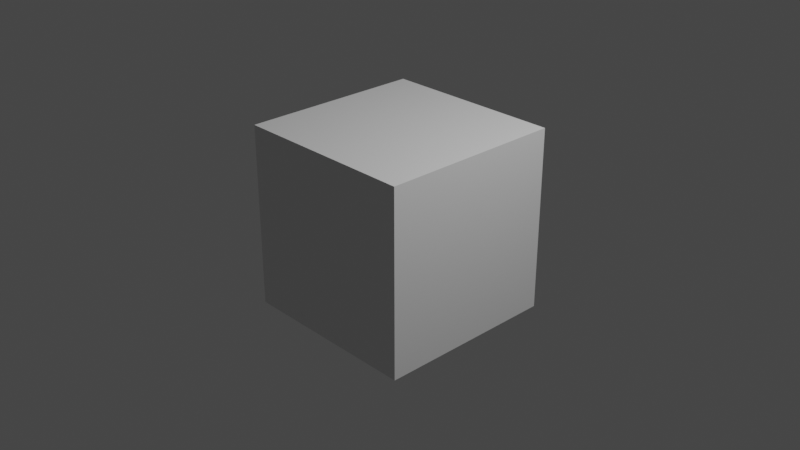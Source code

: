 # Source: harrison_ford.blend  (saved by Blender 3.3.6; exported with 4.5.12 LTS)
import bpy
from mathutils import Matrix  # noqa: F401  (used for matrix-valued properties, if any)

bpy.ops.wm.read_factory_settings(use_empty=True)
scene = bpy.context.scene
scene.name = 'Scene'

# ---- collections
col_collection = bpy.data.collections.new('Collection'); scene.collection.children.link(col_collection)

# ---- materials (node trees are filled in below, after node groups)
mat_material = bpy.data.materials.new('Material')
mat_material.alpha_threshold = 0.0
mat_material.use_transparent_shadow = False
mat_material.roughness = 0.5
mat_material.line_color = (0.0, 0.0, 0.0, 1.0)

# ---- material node trees
mat_material.use_nodes = True; mat_material.node_tree.nodes.clear()
_N = mat_material.node_tree.nodes; _L = mat_material.node_tree.links
n0 = _N.new('ShaderNodeOutputMaterial'); n0.name = 'Material Output'; n0.location = (300, 300)
n1 = _N.new('ShaderNodeBsdfPrincipled'); n1.name = 'Principled BSDF'; n1.location = (10, 300)
n1.distribution = 'GGX'
n1.subsurface_method = 'RANDOM_WALK_SKIN'
n1.inputs[3].default_value = 1.45
n1.inputs[27].default_value = (0.0, 0.0, 0.0, 1.0)
n1.inputs[28].default_value = 1.0
_L.new(n1.outputs[0], n0.inputs[0])
n0.is_active_output = True

# ---- world
world_world = bpy.data.worlds.new('World'); scene.world = world_world
world_world.use_nodes = True; world_world.node_tree.nodes.clear()
_N = world_world.node_tree.nodes; _L = world_world.node_tree.links
n0 = _N.new('ShaderNodeOutputWorld'); n0.name = 'World Output'; n0.location = (300, 300)
n1 = _N.new('ShaderNodeBackground'); n1.name = 'Background'; n1.location = (10, 300)
n1.inputs[0].default_value = (0.05088, 0.05088, 0.05088, 1.0)
_L.new(n1.outputs[0], n0.inputs[0])
n0.is_active_output = True
world_world.color = (0.05088, 0.05088, 0.05088)
world_world.use_sun_shadow = False
world_world.sun_shadow_jitter_overblur = 0.0

# ---- cameras
cam_camera = bpy.data.cameras.new('Camera')
cam_camera.clip_end = 100.0
cam_camera.ortho_scale = 7.314

# ---- lights
light_light = bpy.data.lights.new('Light', 'POINT')
light_light.transmission_factor = 0.0
light_light.energy = 1000.0
light_light.shadow_soft_size = 0.1
light_light.shadow_maximum_resolution = 0.006
light_light.use_absolute_resolution = True

# ---- meshes
me_cube = bpy.data.meshes.new('Cube')
me_cube.from_pydata([(1.0, 1.0, 1.0), (1.0, 1.0, -1.0), (1.0, -1.0, 1.0), (1.0, -1.0, -1.0), (-1.0, 1.0, 1.0), (-1.0, 1.0, -1.0), (-1.0, -1.0, 1.0), (-1.0, -1.0, -1.0)], [], [(0, 4, 6, 2), (3, 2, 6, 7), (7, 6, 4, 5), (5, 1, 3, 7), (1, 0, 2, 3), (5, 4, 0, 1)])
_uv = me_cube.uv_layers.new(name='UVMap')
_uv.uv.foreach_set('vector', [0.625, 0.5, 0.875, 0.5, 0.875, 0.75, 0.625, 0.75, 0.375, 0.75, 0.625, 0.75, 0.625, 1.0, 0.375, 1.0, 0.375, 0.0, 0.625, 0.0, 0.625, 0.25, 0.375, 0.25, 0.125, 0.5, 0.375, 0.5, 0.375, 0.75, 0.125, 0.75, 0.375, 0.5, 0.625, 0.5, 0.625, 0.75, 0.375, 0.75, 0.375, 0.25, 0.625, 0.25, 0.625, 0.5, 0.375, 0.5])
me_cube.materials.append(mat_material)
me_cube.use_mirror_vertex_groups = False
me_cube.update()
me_harrisonfordmesh = bpy.data.meshes.new('HarrisonFordMesh')
me_harrisonfordmesh.from_pydata([], [], [])
me_harrisonfordmesh.update()
me_harrisonfordmesh_001 = bpy.data.meshes.new('HarrisonFordMesh.001')
me_harrisonfordmesh_001.from_pydata([], [], [])
me_harrisonfordmesh_001.update()

# ---- objects
ob_cube = bpy.data.objects.new('Cube', me_cube)
ob_light = bpy.data.objects.new('Light', light_light)
ob_camera = bpy.data.objects.new('Camera', cam_camera)
ob_harrisonford = bpy.data.objects.new('HarrisonFord', me_harrisonfordmesh)
ob_harrisonford_001 = bpy.data.objects.new('HarrisonFord.001', me_harrisonfordmesh_001)

# ---- transforms, parenting, visibility, modifiers, constraints
ob_cube.location = (0.0, 0.0, 0.0)
ob_cube.lock_rotations_4d = False
ob_cube.empty_display_type = 'ARROWS'
ob_cube.lineart.crease_threshold = 0.0
ob_light.location = (4.076, 1.005, 5.904)
ob_light.rotation_euler = (0.6503, 0.05522, 1.866)
ob_light.lock_rotations_4d = False
ob_light.empty_display_type = 'ARROWS'
ob_light.color = (0.0, 0.0, 0.0, 0.0)
ob_light.lineart.crease_threshold = 0.0
ob_camera.location = (7.359, -6.926, 4.958)
ob_camera.rotation_euler = (1.109, 0.0, 0.8149)
ob_camera.lock_rotations_4d = False
ob_camera.empty_display_type = 'ARROWS'
ob_camera.color = (0.0, 0.0, 0.0, 0.0)
ob_camera.display_type = 'WIRE'
ob_camera.lineart.crease_threshold = 0.0
ob_harrisonford.location = (0.0, 0.0, 0.0)
ob_harrisonford_001.location = (0.0, 0.0, 0.0)

# ---- collection membership
col_collection.objects.link(ob_cube)
col_collection.objects.link(ob_light)
col_collection.objects.link(ob_camera)
col_collection.objects.link(ob_harrisonford)
col_collection.objects.link(ob_harrisonford_001)

# ---- scene / render settings (as saved in the file)
scene.camera = ob_camera
scene.frame_start = 1; scene.frame_end = 250; scene.frame_set(1)
scene.render.engine = 'BLENDER_EEVEE_NEXT'
scene.cycles.sampling_pattern = 'TABULATED_SOBOL'
scene.cycles.use_light_tree = False
scene.view_settings.view_transform = 'Filmic'
scene.unit_settings.scale_length = 0.01
bpy.context.view_layer.update()
